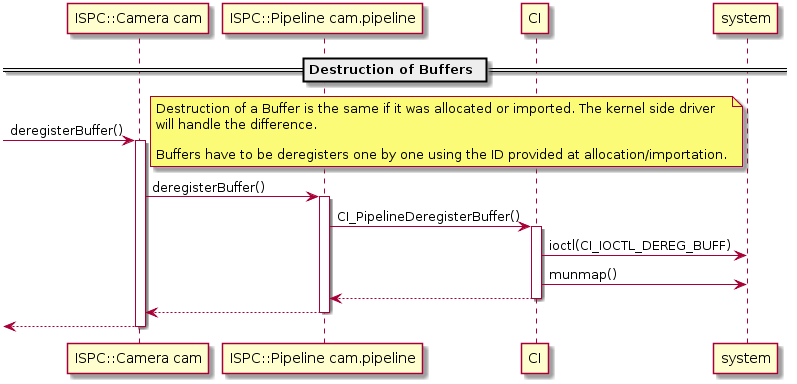

The diagram above was rendered by PlantUML. Its source (embedded in the PNG):
@startuml

participant "ISPC::Camera cam" as cam
participant "ISPC::Pipeline cam.pipeline" as pipeline
participant CI
participant system

== Destruction of Buffers ==

[-> cam : deregisterBuffer()
activate cam

note right
    Destruction of a Buffer is the same if it was allocated or imported. The kernel side driver
    will handle the difference.

    Buffers have to be deregisters one by one using the ID provided at allocation/importation.
end note

cam -> pipeline : deregisterBuffer()
    activate pipeline

    pipeline -> CI : CI_PipelineDeregisterBuffer()
        activate CI

        CI -> system : ioctl(CI_IOCTL_DEREG_BUFF)

        CI -> system : munmap()

        pipeline <-- CI
        deactivate CI

    cam <-- pipeline
    deactivate pipeline

[<-- cam
deactivate cam

@enduml